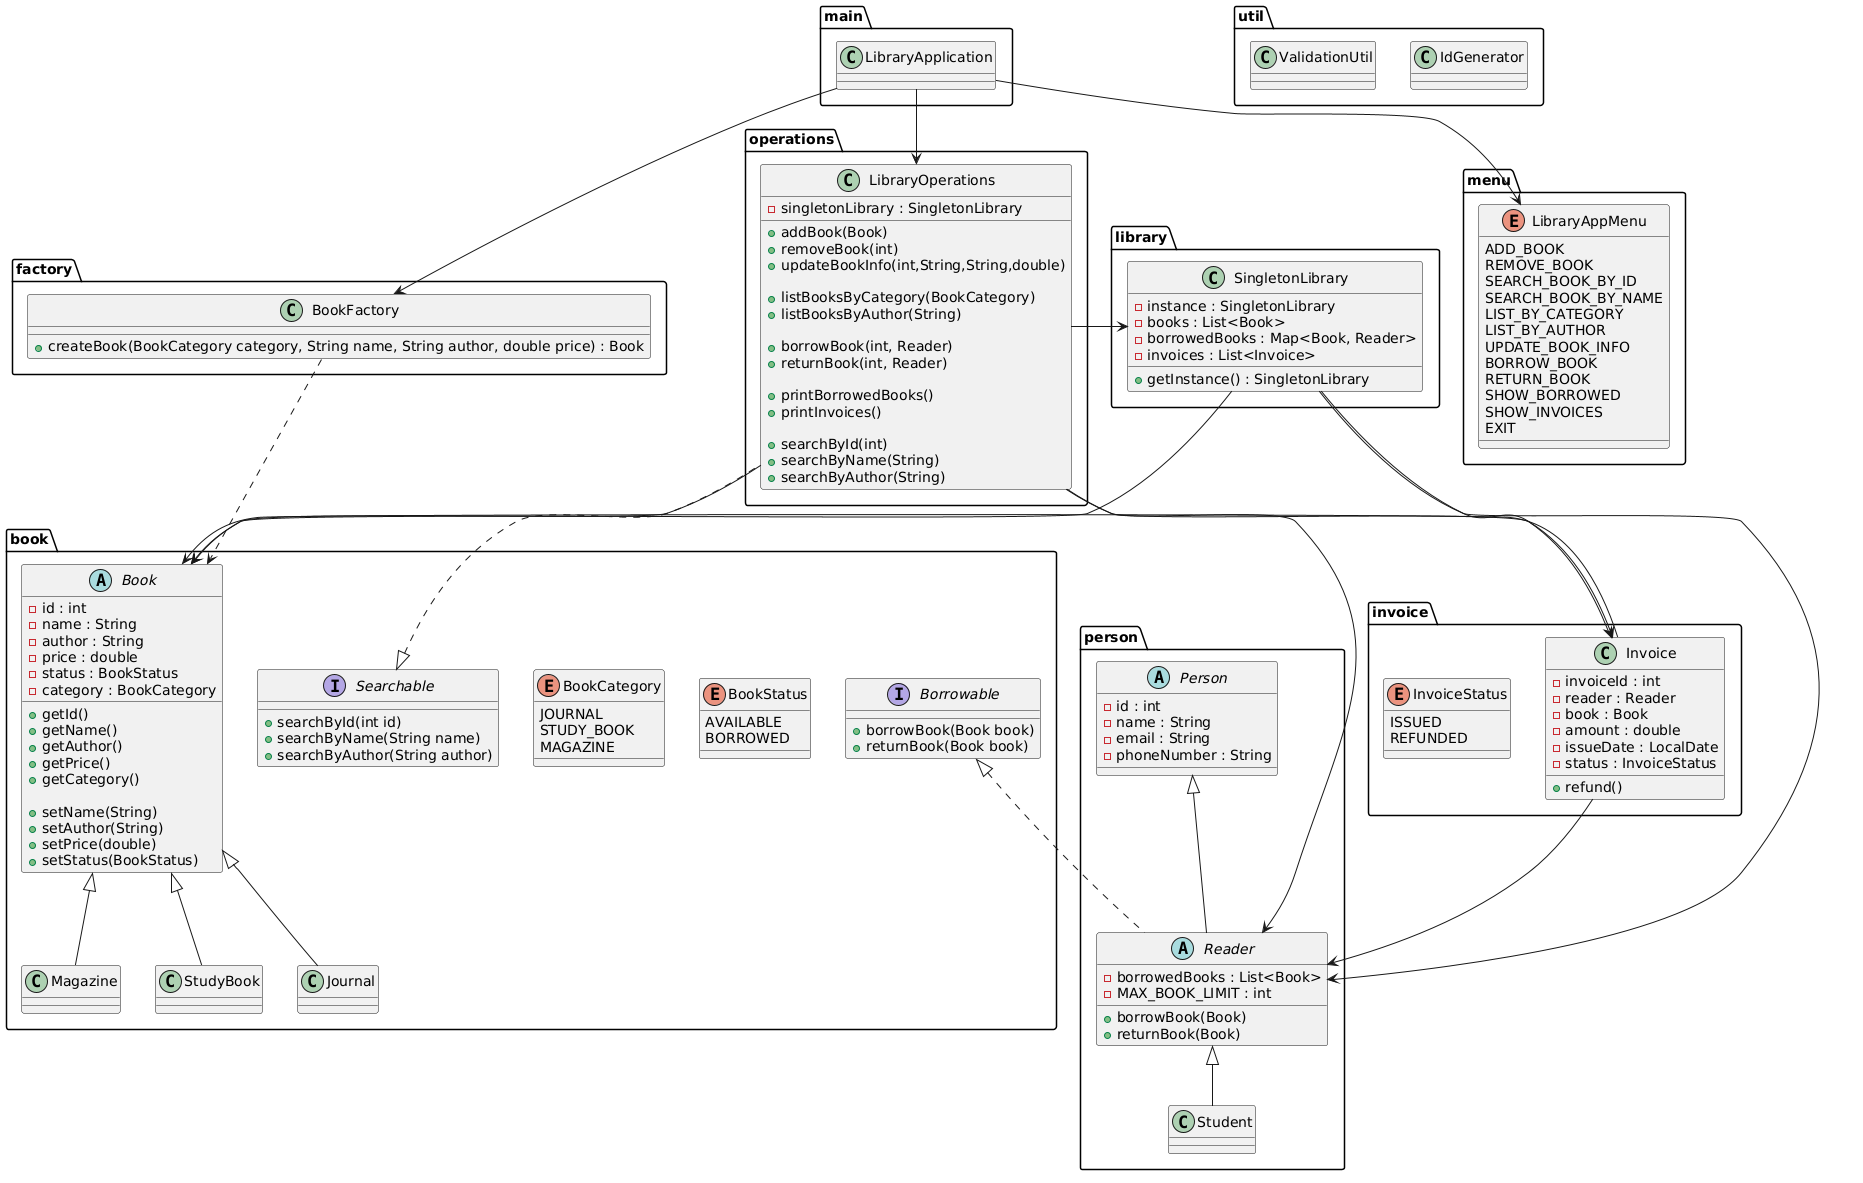

The diagram above was rendered by PlantUML. Its source (embedded in the PNG):
@startuml
package book {

interface Borrowable {
    +borrowBook(Book book)
    +returnBook(Book book)
}

interface Searchable {
    +searchById(int id)
    +searchByName(String name)
    +searchByAuthor(String author)
}

enum BookCategory {
    JOURNAL
    STUDY_BOOK
    MAGAZINE
}

enum BookStatus {
    AVAILABLE
    BORROWED
}

abstract class Book {
    -id : int
    -name : String
    -author : String
    -price : double
    -status : BookStatus
    -category : BookCategory

    +getId()
    +getName()
    +getAuthor()
    +getPrice()
    +getCategory()

    +setName(String)
    +setAuthor(String)
    +setPrice(double)
    +setStatus(BookStatus)
}

class StudyBook
class Journal
class Magazine

Book <|-- StudyBook
Book <|-- Journal
Book <|-- Magazine
}

package factory {

class BookFactory {
    +createBook(BookCategory category, String name, String author, double price) : Book
}

}

package person {

abstract class Person {
    -id : int
    -name : String
    -email : String
    -phoneNumber : String
}

abstract class Reader {
    -borrowedBooks : List<Book>
    -MAX_BOOK_LIMIT : int
    +borrowBook(Book)
    +returnBook(Book)
}

class Student

Person <|-- Reader
Reader <|-- Student
Borrowable <|.. Reader
}

package invoice {

enum InvoiceStatus {
    ISSUED
    REFUNDED
}

class Invoice {
    -invoiceId : int
    -reader : Reader
    -book : Book
    -amount : double
    -issueDate : LocalDate
    -status : InvoiceStatus

    +refund()
}

}

package library {

class SingletonLibrary {
    -instance : SingletonLibrary
    -books : List<Book>
    -borrowedBooks : Map<Book, Reader>
    -invoices : List<Invoice>

    +getInstance() : SingletonLibrary
}

}

package operations {

class LibraryOperations {

    -singletonLibrary : SingletonLibrary

    +addBook(Book)
    +removeBook(int)
    +updateBookInfo(int,String,String,double)

    +listBooksByCategory(BookCategory)
    +listBooksByAuthor(String)

    +borrowBook(int, Reader)
    +returnBook(int, Reader)

    +printBorrowedBooks()
    +printInvoices()

    +searchById(int)
    +searchByName(String)
    +searchByAuthor(String)
}

Searchable <|.. LibraryOperations

}

package menu {

enum LibraryAppMenu {
    ADD_BOOK
    REMOVE_BOOK
    SEARCH_BOOK_BY_ID
    SEARCH_BOOK_BY_NAME
    LIST_BY_CATEGORY
    LIST_BY_AUTHOR
    UPDATE_BOOK_INFO
    BORROW_BOOK
    RETURN_BOOK
    SHOW_BORROWED
    SHOW_INVOICES
    EXIT
}

}

package main {

class LibraryApplication

}

package util {

class ValidationUtil
class IdGenerator

}

BookFactory ..> Book
LibraryOperations --> SingletonLibrary
LibraryOperations --> Book
LibraryOperations --> Reader
LibraryOperations --> Invoice

SingletonLibrary --> Book
SingletonLibrary --> Invoice
SingletonLibrary --> Reader

Invoice --> Book
Invoice --> Reader

LibraryApplication --> LibraryOperations
LibraryApplication --> LibraryAppMenu
LibraryApplication --> BookFactory
@enduml